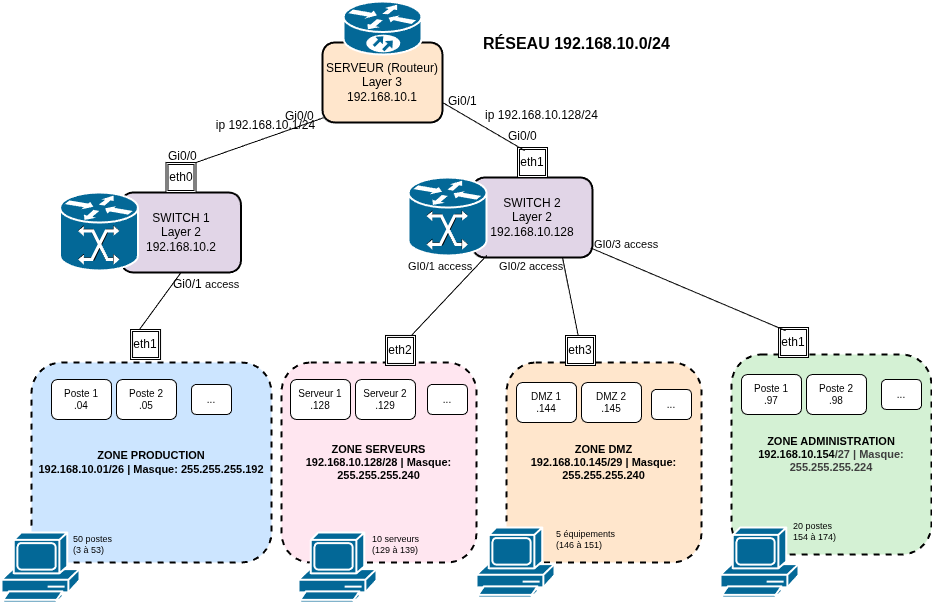

The diagram above was exported from draw.io. Its source (the exported page's mxGraphModel, read from the mxfile embedded in the PNG):
<mxGraphModel dx="1674" dy="848" grid="1" gridSize="10" guides="1" tooltips="1" connect="1" arrows="1" fold="1" page="1" pageScale="1" pageWidth="1200" pageHeight="900" math="0" shadow="0">
  <root>
    <mxCell id="0" />
    <mxCell id="1" parent="0" />
    <mxCell id="titre-reseau" value="RÉSEAU 192.168.10.0/24" style="text;html=1;fontSize=16;fontStyle=1;verticalAlign=top" parent="1" vertex="1">
      <mxGeometry x="560" y="65" width="400" height="30" as="geometry" />
    </mxCell>
    <mxCell id="switch1" value="SWITCH 1&lt;br&gt;Layer 2&lt;br&gt;192.168.10.2" style="rounded=1;whiteSpace=wrap;html=1;fillColor=#E1D5E7;strokeWidth=2" parent="1" vertex="1">
      <mxGeometry x="199.5" y="230" width="120" height="80" as="geometry" />
    </mxCell>
    <mxCell id="switch2" value="SWITCH 2&lt;br&gt;Layer 2&lt;br&gt;192.168.10.128" style="rounded=1;whiteSpace=wrap;html=1;fillColor=#E1D5E7;strokeWidth=2" parent="1" vertex="1">
      <mxGeometry x="551" y="215" width="120" height="80" as="geometry" />
    </mxCell>
    <mxCell id="serveur" value="SERVEUR (Routeur)&lt;br&gt;Layer 3&lt;br&gt;192.168.10.1" style="rounded=1;whiteSpace=wrap;html=1;fillColor=#FFE6CC;strokeWidth=2" parent="1" vertex="1">
      <mxGeometry x="401" y="80" width="120" height="80" as="geometry" />
    </mxCell>
    <mxCell id="zone-admin" value="ZONE ADMINISTRATION&lt;br&gt;192.168.10.154&lt;span style=&quot;color: rgb(63, 63, 63); background-color: transparent;&quot;&gt;/27 | Masque: 255.255.255.224&lt;/span&gt;" style="rounded=1;whiteSpace=wrap;html=1;fillColor=#D4F1D4;strokeWidth=2;dashed=1;fontSize=11;fontStyle=1" parent="1" vertex="1">
      <mxGeometry x="810" y="392" width="200" height="200" as="geometry" />
    </mxCell>
    <mxCell id="admin-1" value="Poste 1&lt;br&gt;.97" style="rounded=1;whiteSpace=wrap;html=1;fillColor=#FFFFFF;fontSize=10" parent="1" vertex="1">
      <mxGeometry x="820" y="412" width="60" height="40" as="geometry" />
    </mxCell>
    <mxCell id="admin-2" value="Poste 2&lt;br&gt;.98" style="rounded=1;whiteSpace=wrap;html=1;fillColor=#FFFFFF;fontSize=10" parent="1" vertex="1">
      <mxGeometry x="885" y="412" width="60" height="40" as="geometry" />
    </mxCell>
    <mxCell id="admin-3" value="..." style="rounded=1;whiteSpace=wrap;html=1;fillColor=#FFFFFF;fontSize=10" parent="1" vertex="1">
      <mxGeometry x="960" y="417" width="40" height="30" as="geometry" />
    </mxCell>
    <mxCell id="admin-text" value="20 postes&lt;br&gt;154 à 174)" style="text;html=1;fontSize=9" parent="1" vertex="1">
      <mxGeometry x="870" y="552" width="50" height="40" as="geometry" />
    </mxCell>
    <mxCell id="zone-prod" value="ZONE PRODUCTION&lt;br&gt;192.168.10.01/26 | Masque: 255.255.255.192" style="rounded=1;whiteSpace=wrap;html=1;fillColor=#CCE5FF;strokeWidth=2;dashed=1;fontSize=11;fontStyle=1" parent="1" vertex="1">
      <mxGeometry x="110" y="400" width="240" height="200" as="geometry" />
    </mxCell>
    <mxCell id="prod-1" value="Poste 1&lt;br&gt;.04" style="rounded=1;whiteSpace=wrap;html=1;fillColor=#FFFFFF;fontSize=10" parent="1" vertex="1">
      <mxGeometry x="130" y="417" width="60" height="40" as="geometry" />
    </mxCell>
    <mxCell id="prod-2" value="Poste 2&lt;br&gt;.05" style="rounded=1;whiteSpace=wrap;html=1;fillColor=#FFFFFF;fontSize=10" parent="1" vertex="1">
      <mxGeometry x="195" y="417" width="60" height="40" as="geometry" />
    </mxCell>
    <mxCell id="prod-3" value="..." style="rounded=1;whiteSpace=wrap;html=1;fillColor=#FFFFFF;fontSize=10" parent="1" vertex="1">
      <mxGeometry x="270" y="422" width="40" height="30" as="geometry" />
    </mxCell>
    <mxCell id="prod-text" value="50 postes&lt;br&gt;(3 à 53)" style="text;html=1;fontSize=9" parent="1" vertex="1">
      <mxGeometry x="150" y="565" width="120" height="40" as="geometry" />
    </mxCell>
    <mxCell id="zone-serveurs" value="ZONE SERVEURS&#10;192.168.10.128/28 | Masque: 255.255.255.240" style="rounded=1;whiteSpace=wrap;html=1;fillColor=#FFE6F0;strokeWidth=2;dashed=1;fontSize=11;fontStyle=1" parent="1" vertex="1">
      <mxGeometry x="360" y="400" width="195" height="200" as="geometry" />
    </mxCell>
    <mxCell id="srv-1" value="Serveur 1&#10;.128" style="rounded=1;whiteSpace=wrap;html=1;fillColor=#FFFFFF;fontSize=10" parent="1" vertex="1">
      <mxGeometry x="369" y="417" width="60" height="40" as="geometry" />
    </mxCell>
    <mxCell id="srv-2" value="Serveur 2&#10;.129" style="rounded=1;whiteSpace=wrap;html=1;fillColor=#FFFFFF;fontSize=10" parent="1" vertex="1">
      <mxGeometry x="434" y="417" width="60" height="40" as="geometry" />
    </mxCell>
    <mxCell id="srv-3" value="..." style="rounded=1;whiteSpace=wrap;html=1;fillColor=#FFFFFF;fontSize=10" parent="1" vertex="1">
      <mxGeometry x="506" y="422" width="40" height="30" as="geometry" />
    </mxCell>
    <mxCell id="srv-text" value="10 serveurs&lt;br&gt;(129 à 139)" style="text;html=1;fontSize=9" parent="1" vertex="1">
      <mxGeometry x="449" y="565" width="51" height="40" as="geometry" />
    </mxCell>
    <mxCell id="zone-dmz" value="ZONE DMZ&lt;br&gt;192.168.10.145/29 | Masque: 255.255.255.240" style="rounded=1;whiteSpace=wrap;html=1;fillColor=#FFE6CC;strokeWidth=2;dashed=1;fontSize=11;fontStyle=1" parent="1" vertex="1">
      <mxGeometry x="585" y="400" width="195" height="200" as="geometry" />
    </mxCell>
    <mxCell id="dmz-1" value="DMZ 1&#10;.144" style="rounded=1;whiteSpace=wrap;html=1;fillColor=#FFFFFF;fontSize=10" parent="1" vertex="1">
      <mxGeometry x="595" y="420" width="60" height="40" as="geometry" />
    </mxCell>
    <mxCell id="dmz-2" value="DMZ 2&#10;.145" style="rounded=1;whiteSpace=wrap;html=1;fillColor=#FFFFFF;fontSize=10" parent="1" vertex="1">
      <mxGeometry x="660" y="420" width="60" height="40" as="geometry" />
    </mxCell>
    <mxCell id="dmz-3" value="..." style="rounded=1;whiteSpace=wrap;html=1;fillColor=#FFFFFF;fontSize=10" parent="1" vertex="1">
      <mxGeometry x="730" y="427" width="40" height="30" as="geometry" />
    </mxCell>
    <mxCell id="dmz-text" value="5 équipements&lt;br&gt;(146 à 151)" style="text;html=1;fontSize=9" parent="1" vertex="1">
      <mxGeometry x="633" y="560" width="65" height="40" as="geometry" />
    </mxCell>
    <mxCell id="22" value="" style="shape=mxgraph.cisco.switches.mgx_8000_multiservice_switch;sketch=0;html=1;pointerEvents=1;dashed=0;fillColor=#036897;strokeColor=#ffffff;strokeWidth=2;verticalLabelPosition=bottom;verticalAlign=top;align=center;outlineConnect=0;" parent="1" vertex="1">
      <mxGeometry x="138.5" y="230" width="78" height="78" as="geometry" />
    </mxCell>
    <mxCell id="24" value="" style="shape=mxgraph.cisco.routers.10700;sketch=0;html=1;pointerEvents=1;dashed=0;fillColor=#036897;strokeColor=#ffffff;strokeWidth=2;verticalLabelPosition=bottom;verticalAlign=top;align=center;outlineConnect=0;" parent="1" vertex="1">
      <mxGeometry x="422" y="39" width="78" height="53" as="geometry" />
    </mxCell>
    <mxCell id="25" value="" style="shape=mxgraph.cisco.computers_and_peripherals.pc;sketch=0;html=1;pointerEvents=1;dashed=0;fillColor=#036897;strokeColor=#ffffff;strokeWidth=2;verticalLabelPosition=bottom;verticalAlign=top;align=center;outlineConnect=0;" parent="1" vertex="1">
      <mxGeometry x="80" y="570" width="78" height="70" as="geometry" />
    </mxCell>
    <mxCell id="26" value="" style="shape=mxgraph.cisco.computers_and_peripherals.pc;sketch=0;html=1;pointerEvents=1;dashed=0;fillColor=#036897;strokeColor=#ffffff;strokeWidth=2;verticalLabelPosition=bottom;verticalAlign=top;align=center;outlineConnect=0;" parent="1" vertex="1">
      <mxGeometry x="799" y="565" width="78" height="70" as="geometry" />
    </mxCell>
    <mxCell id="27" value="" style="shape=mxgraph.cisco.computers_and_peripherals.pc;sketch=0;html=1;pointerEvents=1;dashed=0;fillColor=#036897;strokeColor=#ffffff;strokeWidth=2;verticalLabelPosition=bottom;verticalAlign=top;align=center;outlineConnect=0;" parent="1" vertex="1">
      <mxGeometry x="377" y="570" width="78" height="70" as="geometry" />
    </mxCell>
    <mxCell id="28" value="" style="shape=mxgraph.cisco.computers_and_peripherals.pc;sketch=0;html=1;pointerEvents=1;dashed=0;fillColor=#036897;strokeColor=#ffffff;strokeWidth=2;verticalLabelPosition=bottom;verticalAlign=top;align=center;outlineConnect=0;" parent="1" vertex="1">
      <mxGeometry x="555" y="565" width="78" height="70" as="geometry" />
    </mxCell>
    <mxCell id="31" value="eth0" style="shape=ext;double=1;whiteSpace=wrap;html=1;aspect=fixed;" parent="1" vertex="1">
      <mxGeometry x="244.5" y="200" width="30" height="30" as="geometry" />
    </mxCell>
    <mxCell id="32" value="eth1" style="shape=ext;double=1;whiteSpace=wrap;html=1;aspect=fixed;" parent="1" vertex="1">
      <mxGeometry x="596" y="185" width="30" height="30" as="geometry" />
    </mxCell>
    <mxCell id="39" value="eth1" style="shape=ext;double=1;whiteSpace=wrap;html=1;aspect=fixed;" parent="1" vertex="1">
      <mxGeometry x="209.05" y="367" width="30" height="30" as="geometry" />
    </mxCell>
    <mxCell id="44" value="eth1" style="shape=ext;double=1;whiteSpace=wrap;html=1;aspect=fixed;" parent="1" vertex="1">
      <mxGeometry x="857.03" y="365" width="30" height="30" as="geometry" />
    </mxCell>
    <mxCell id="46" value="eth2" style="shape=ext;double=1;whiteSpace=wrap;html=1;aspect=fixed;" parent="1" vertex="1">
      <mxGeometry x="464" y="372.96" width="30" height="30" as="geometry" />
    </mxCell>
    <mxCell id="48" value="eth3" style="shape=ext;double=1;whiteSpace=wrap;html=1;aspect=fixed;" parent="1" vertex="1">
      <mxGeometry x="644" y="373" width="30" height="30" as="geometry" />
    </mxCell>
    <mxCell id="51" value="Gi0/0" style="text;whiteSpace=wrap;html=1;" parent="1" vertex="1">
      <mxGeometry x="362" y="140" width="60" height="40" as="geometry" />
    </mxCell>
    <mxCell id="52" value="Gi0/1" style="text;whiteSpace=wrap;html=1;" parent="1" vertex="1">
      <mxGeometry x="525" y="125" width="40" height="35" as="geometry" />
    </mxCell>
    <mxCell id="54" value="Gi0/0" style="text;whiteSpace=wrap;html=1;" parent="1" vertex="1">
      <mxGeometry x="244.5" y="180" width="60" height="40" as="geometry" />
    </mxCell>
    <mxCell id="55" value="Gi0/0" style="text;whiteSpace=wrap;html=1;" parent="1" vertex="1">
      <mxGeometry x="585" y="160" height="40" as="geometry" />
    </mxCell>
    <mxCell id="57" value="Gi0/1&amp;nbsp;&lt;span style=&quot;color: rgb(0, 0, 0); font-size: 11px; text-align: center; text-wrap-mode: nowrap; background-color: rgb(255, 255, 255);&quot;&gt;access&lt;/span&gt;" style="text;whiteSpace=wrap;html=1;" parent="1" vertex="1">
      <mxGeometry x="250" y="308" width="60" height="40" as="geometry" />
    </mxCell>
    <mxCell id="58" value="&lt;span style=&quot;color: rgb(0, 0, 0); font-family: Helvetica; font-size: 11px; font-style: normal; font-variant-ligatures: normal; font-variant-caps: normal; font-weight: 400; letter-spacing: normal; orphans: 2; text-align: center; text-indent: 0px; text-transform: none; widows: 2; word-spacing: 0px; -webkit-text-stroke-width: 0px; white-space: nowrap; background-color: rgb(255, 255, 255); text-decoration-thickness: initial; text-decoration-style: initial; text-decoration-color: initial; float: none; display: inline !important;&quot;&gt;GI0/1 access&lt;/span&gt;" style="text;whiteSpace=wrap;html=1;" parent="1" vertex="1">
      <mxGeometry x="485" y="290" width="70" height="40" as="geometry" />
    </mxCell>
    <mxCell id="60" value="&lt;span style=&quot;color: rgb(0, 0, 0); font-family: Helvetica; font-size: 11px; font-style: normal; font-variant-ligatures: normal; font-variant-caps: normal; font-weight: 400; letter-spacing: normal; orphans: 2; text-align: center; text-indent: 0px; text-transform: none; widows: 2; word-spacing: 0px; -webkit-text-stroke-width: 0px; white-space: nowrap; background-color: rgb(255, 255, 255); text-decoration-thickness: initial; text-decoration-style: initial; text-decoration-color: initial; float: none; display: inline !important;&quot;&gt;GI0/2 access&lt;/span&gt;" style="text;whiteSpace=wrap;html=1;" parent="1" vertex="1">
      <mxGeometry x="576" y="290" width="70" height="40" as="geometry" />
    </mxCell>
    <mxCell id="61" value="&lt;span style=&quot;color: rgb(0, 0, 0); font-family: Helvetica; font-size: 11px; font-style: normal; font-variant-ligatures: normal; font-variant-caps: normal; font-weight: 400; letter-spacing: normal; orphans: 2; text-align: center; text-indent: 0px; text-transform: none; widows: 2; word-spacing: 0px; -webkit-text-stroke-width: 0px; white-space: nowrap; background-color: rgb(255, 255, 255); text-decoration-thickness: initial; text-decoration-style: initial; text-decoration-color: initial; float: none; display: inline !important;&quot;&gt;GI0/3 access&lt;/span&gt;" style="text;whiteSpace=wrap;html=1;" parent="1" vertex="1">
      <mxGeometry x="671" y="268" width="70" height="40" as="geometry" />
    </mxCell>
    <mxCell id="66" value="" style="endArrow=none;html=1;entryX=1;entryY=0.75;entryDx=0;entryDy=0;exitX=0.241;exitY=0.104;exitDx=0;exitDy=0;exitPerimeter=0;" parent="1" source="32" target="serveur" edge="1">
      <mxGeometry width="50" height="50" relative="1" as="geometry">
        <mxPoint x="510" y="290" as="sourcePoint" />
        <mxPoint x="560" y="240" as="targetPoint" />
      </mxGeometry>
    </mxCell>
    <mxCell id="67" value="" style="endArrow=none;html=1;entryX=0.008;entryY=0.941;entryDx=0;entryDy=0;entryPerimeter=0;" parent="1" target="serveur" edge="1">
      <mxGeometry width="50" height="50" relative="1" as="geometry">
        <mxPoint x="274.5" y="200" as="sourcePoint" />
        <mxPoint x="324.5" y="150" as="targetPoint" />
      </mxGeometry>
    </mxCell>
    <mxCell id="68" value="" style="endArrow=none;html=1;entryX=0.5;entryY=1;entryDx=0;entryDy=0;" parent="1" target="switch1" edge="1">
      <mxGeometry width="50" height="50" relative="1" as="geometry">
        <mxPoint x="218" y="367" as="sourcePoint" />
        <mxPoint x="268" y="317" as="targetPoint" />
      </mxGeometry>
    </mxCell>
    <mxCell id="69" value="" style="endArrow=none;html=1;exitX=0.858;exitY=0.007;exitDx=0;exitDy=0;exitPerimeter=0;entryX=0.119;entryY=0.974;entryDx=0;entryDy=0;entryPerimeter=0;" parent="1" source="46" target="switch2" edge="1">
      <mxGeometry width="50" height="50" relative="1" as="geometry">
        <mxPoint x="510" y="380" as="sourcePoint" />
        <mxPoint x="560" y="330" as="targetPoint" />
      </mxGeometry>
    </mxCell>
    <mxCell id="70" value="" style="endArrow=none;html=1;entryX=0.75;entryY=1;entryDx=0;entryDy=0;exitX=0.42;exitY=-0.005;exitDx=0;exitDy=0;exitPerimeter=0;" parent="1" source="48" target="switch2" edge="1">
      <mxGeometry width="50" height="50" relative="1" as="geometry">
        <mxPoint x="510" y="380" as="sourcePoint" />
        <mxPoint x="560" y="330" as="targetPoint" />
      </mxGeometry>
    </mxCell>
    <mxCell id="71" value="" style="endArrow=none;html=1;entryX=0.985;entryY=0.881;entryDx=0;entryDy=0;entryPerimeter=0;exitX=0.236;exitY=0.105;exitDx=0;exitDy=0;exitPerimeter=0;" parent="1" source="44" target="switch2" edge="1">
      <mxGeometry width="50" height="50" relative="1" as="geometry">
        <mxPoint x="510" y="380" as="sourcePoint" />
        <mxPoint x="560" y="330" as="targetPoint" />
      </mxGeometry>
    </mxCell>
    <mxCell id="72" value="" style="shape=mxgraph.cisco.switches.mgx_8000_multiservice_switch;sketch=0;html=1;pointerEvents=1;dashed=0;fillColor=#036897;strokeColor=#ffffff;strokeWidth=2;verticalLabelPosition=bottom;verticalAlign=top;align=center;outlineConnect=0;" parent="1" vertex="1">
      <mxGeometry x="487" y="215" width="78" height="78" as="geometry" />
    </mxCell>
    <mxCell id="73" value="ip 192.168.10.1/24&lt;div&gt;&lt;br&gt;&lt;/div&gt;" style="text;html=1;align=center;verticalAlign=middle;resizable=0;points=[];autosize=1;strokeColor=none;fillColor=none;" vertex="1" parent="1">
      <mxGeometry x="284" y="150" width="120" height="40" as="geometry" />
    </mxCell>
    <mxCell id="74" value="ip 192.168.10.128/24&lt;div&gt;&lt;br&gt;&lt;/div&gt;" style="text;html=1;align=center;verticalAlign=middle;resizable=0;points=[];autosize=1;strokeColor=none;fillColor=none;" vertex="1" parent="1">
      <mxGeometry x="550" y="140" width="140" height="40" as="geometry" />
    </mxCell>
  </root>
</mxGraphModel>